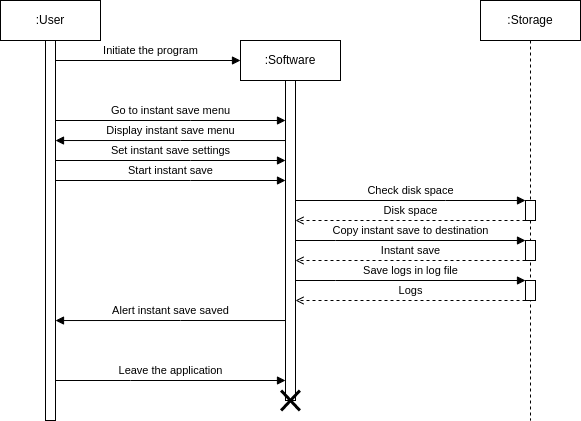

The diagram above was exported from draw.io. Its source (the exported page's mxGraphModel, read from the mxfile embedded in the PNG):
<mxGraphModel dx="1360" dy="843" grid="1" gridSize="5" guides="1" tooltips="1" connect="1" arrows="1" fold="1" page="1" pageScale="1" pageWidth="827" pageHeight="1169" background="#ffffff" math="0" shadow="0">
  <root>
    <mxCell id="0" />
    <mxCell id="1" parent="0" />
    <mxCell id="whCqR9WKjMdGKWVTpDrm-1" value=":User" style="shape=umlLifeline;perimeter=lifelinePerimeter;whiteSpace=wrap;html=1;container=1;collapsible=0;recursiveResize=0;outlineConnect=0;" parent="1" vertex="1">
      <mxGeometry x="30" y="20" width="100" height="420" as="geometry" />
    </mxCell>
    <mxCell id="whCqR9WKjMdGKWVTpDrm-2" value="" style="html=1;points=[];perimeter=orthogonalPerimeter;" parent="whCqR9WKjMdGKWVTpDrm-1" vertex="1">
      <mxGeometry x="45" y="40" width="10" height="380" as="geometry" />
    </mxCell>
    <mxCell id="whCqR9WKjMdGKWVTpDrm-3" value=":Software" style="shape=umlLifeline;perimeter=lifelinePerimeter;whiteSpace=wrap;html=1;container=1;collapsible=0;recursiveResize=0;outlineConnect=0;" parent="1" vertex="1">
      <mxGeometry x="270" y="60" width="100" height="360" as="geometry" />
    </mxCell>
    <mxCell id="whCqR9WKjMdGKWVTpDrm-4" value="" style="html=1;points=[];perimeter=orthogonalPerimeter;" parent="whCqR9WKjMdGKWVTpDrm-3" vertex="1">
      <mxGeometry x="45" y="40" width="10" height="320" as="geometry" />
    </mxCell>
    <mxCell id="whCqR9WKjMdGKWVTpDrm-5" value=":Storage" style="shape=umlLifeline;perimeter=lifelinePerimeter;whiteSpace=wrap;html=1;container=1;collapsible=0;recursiveResize=0;outlineConnect=0;" parent="1" vertex="1">
      <mxGeometry x="510" y="20" width="100" height="420" as="geometry" />
    </mxCell>
    <mxCell id="whCqR9WKjMdGKWVTpDrm-11" value="Initiate the program" style="edgeStyle=orthogonalEdgeStyle;rounded=0;orthogonalLoop=1;jettySize=auto;html=1;endArrow=block;endFill=1;" parent="1" source="whCqR9WKjMdGKWVTpDrm-2" edge="1">
      <mxGeometry x="0.0269" y="10" relative="1" as="geometry">
        <mxPoint x="270" y="80" as="targetPoint" />
        <Array as="points">
          <mxPoint x="270" y="80" />
        </Array>
        <mxPoint as="offset" />
      </mxGeometry>
    </mxCell>
    <mxCell id="whCqR9WKjMdGKWVTpDrm-12" value="Go to instant save menu" style="edgeStyle=orthogonalEdgeStyle;rounded=0;orthogonalLoop=1;jettySize=auto;html=1;endArrow=block;endFill=1;" parent="1" source="whCqR9WKjMdGKWVTpDrm-2" target="whCqR9WKjMdGKWVTpDrm-4" edge="1">
      <mxGeometry y="10" relative="1" as="geometry">
        <Array as="points">
          <mxPoint x="220" y="140" />
          <mxPoint x="220" y="140" />
        </Array>
        <mxPoint as="offset" />
      </mxGeometry>
    </mxCell>
    <mxCell id="whCqR9WKjMdGKWVTpDrm-13" value="Display instant save menu" style="edgeStyle=orthogonalEdgeStyle;rounded=0;orthogonalLoop=1;jettySize=auto;html=1;endArrow=block;endFill=1;" parent="1" edge="1">
      <mxGeometry y="-10" relative="1" as="geometry">
        <mxPoint x="314.9999999999999" y="160.0344827586207" as="sourcePoint" />
        <mxPoint x="85" y="160.0344827586207" as="targetPoint" />
        <Array as="points">
          <mxPoint x="210" y="160" />
          <mxPoint x="210" y="160" />
        </Array>
        <mxPoint as="offset" />
      </mxGeometry>
    </mxCell>
    <mxCell id="whCqR9WKjMdGKWVTpDrm-22" value="Leave the application" style="edgeStyle=orthogonalEdgeStyle;rounded=0;orthogonalLoop=1;jettySize=auto;html=1;endArrow=block;endFill=1;" parent="1" edge="1">
      <mxGeometry y="10" relative="1" as="geometry">
        <mxPoint x="85" y="400.0044827586207" as="sourcePoint" />
        <mxPoint x="314.9999999999999" y="400.0044827586207" as="targetPoint" />
        <Array as="points">
          <mxPoint x="160" y="399.97" />
          <mxPoint x="160" y="399.97" />
        </Array>
        <mxPoint as="offset" />
      </mxGeometry>
    </mxCell>
    <mxCell id="whCqR9WKjMdGKWVTpDrm-23" value="" style="shape=umlDestroy;whiteSpace=wrap;html=1;strokeWidth=3;" parent="1" vertex="1">
      <mxGeometry x="310.62" y="410" width="18.75" height="20" as="geometry" />
    </mxCell>
    <mxCell id="Wb7rdXqL1HycS88O0xCe-1" value="Set instant save settings" style="edgeStyle=orthogonalEdgeStyle;rounded=0;orthogonalLoop=1;jettySize=auto;html=1;endArrow=block;endFill=1;" parent="1" edge="1">
      <mxGeometry y="10" relative="1" as="geometry">
        <Array as="points">
          <mxPoint x="220" y="180" />
          <mxPoint x="220" y="180" />
        </Array>
        <mxPoint as="offset" />
        <mxPoint x="85" y="180" as="sourcePoint" />
        <mxPoint x="315" y="180" as="targetPoint" />
      </mxGeometry>
    </mxCell>
    <mxCell id="Wb7rdXqL1HycS88O0xCe-4" value="Start instant save" style="edgeStyle=orthogonalEdgeStyle;rounded=0;orthogonalLoop=1;jettySize=auto;html=1;endArrow=block;endFill=1;" parent="1" edge="1">
      <mxGeometry y="10" relative="1" as="geometry">
        <Array as="points">
          <mxPoint x="220" y="200" />
          <mxPoint x="220" y="200" />
        </Array>
        <mxPoint as="offset" />
        <mxPoint x="84.99999999999994" y="200" as="sourcePoint" />
        <mxPoint x="315" y="200" as="targetPoint" />
      </mxGeometry>
    </mxCell>
    <mxCell id="jT40Z1gsfqWVBwLIJyoX-1" value="" style="html=1;points=[];perimeter=orthogonalPerimeter;" parent="1" vertex="1">
      <mxGeometry x="555" y="220" width="10" height="20" as="geometry" />
    </mxCell>
    <mxCell id="jT40Z1gsfqWVBwLIJyoX-3" value="" style="html=1;points=[];perimeter=orthogonalPerimeter;" parent="1" vertex="1">
      <mxGeometry x="555" y="260" width="10" height="20" as="geometry" />
    </mxCell>
    <mxCell id="jT40Z1gsfqWVBwLIJyoX-4" value="Copy instant save to destination" style="edgeStyle=orthogonalEdgeStyle;rounded=0;orthogonalLoop=1;jettySize=auto;html=1;endArrow=block;endFill=1;" parent="1" target="jT40Z1gsfqWVBwLIJyoX-3" edge="1">
      <mxGeometry y="10" relative="1" as="geometry">
        <mxPoint x="325" y="260" as="sourcePoint" />
        <mxPoint x="50" y="250" as="targetPoint" />
        <Array as="points">
          <mxPoint x="365" y="260" />
          <mxPoint x="365" y="260" />
        </Array>
        <mxPoint as="offset" />
      </mxGeometry>
    </mxCell>
    <mxCell id="jT40Z1gsfqWVBwLIJyoX-5" value="Instant save" style="edgeStyle=orthogonalEdgeStyle;rounded=0;orthogonalLoop=1;jettySize=auto;html=1;endArrow=open;endFill=0;dashed=1;" parent="1" source="jT40Z1gsfqWVBwLIJyoX-3" edge="1">
      <mxGeometry y="-10" relative="1" as="geometry">
        <mxPoint x="50" y="275" as="sourcePoint" />
        <mxPoint x="325" y="280" as="targetPoint" />
        <Array as="points">
          <mxPoint x="405" y="280" />
          <mxPoint x="405" y="280" />
        </Array>
        <mxPoint as="offset" />
      </mxGeometry>
    </mxCell>
    <mxCell id="jT40Z1gsfqWVBwLIJyoX-6" value="Check disk space" style="edgeStyle=orthogonalEdgeStyle;rounded=0;orthogonalLoop=1;jettySize=auto;html=1;endArrow=block;endFill=1;" parent="1" target="jT40Z1gsfqWVBwLIJyoX-1" edge="1">
      <mxGeometry y="10" relative="1" as="geometry">
        <Array as="points">
          <mxPoint x="475" y="220" />
          <mxPoint x="475" y="220" />
        </Array>
        <mxPoint as="offset" />
        <mxPoint x="325" y="220" as="sourcePoint" />
      </mxGeometry>
    </mxCell>
    <mxCell id="jT40Z1gsfqWVBwLIJyoX-7" value="Disk space" style="edgeStyle=orthogonalEdgeStyle;rounded=0;orthogonalLoop=1;jettySize=auto;html=1;endArrow=open;endFill=0;dashed=1;" parent="1" source="jT40Z1gsfqWVBwLIJyoX-1" edge="1">
      <mxGeometry y="-10" relative="1" as="geometry">
        <Array as="points">
          <mxPoint x="495" y="240" />
          <mxPoint x="495" y="240" />
        </Array>
        <mxPoint as="offset" />
        <mxPoint x="325" y="240" as="targetPoint" />
      </mxGeometry>
    </mxCell>
    <mxCell id="jT40Z1gsfqWVBwLIJyoX-10" value="Alert instant save saved" style="edgeStyle=orthogonalEdgeStyle;rounded=0;orthogonalLoop=1;jettySize=auto;html=1;endArrow=block;endFill=1;" parent="1" edge="1">
      <mxGeometry y="-10" relative="1" as="geometry">
        <mxPoint x="314.9999999999999" y="340.0344827586207" as="sourcePoint" />
        <mxPoint x="85" y="340.0344827586207" as="targetPoint" />
        <Array as="points">
          <mxPoint x="210" y="340" />
          <mxPoint x="210" y="340" />
        </Array>
        <mxPoint as="offset" />
      </mxGeometry>
    </mxCell>
    <mxCell id="aeIUs9m8ItOUam19q-6Z-1" value="" style="html=1;points=[];perimeter=orthogonalPerimeter;" parent="1" vertex="1">
      <mxGeometry x="555" y="300" width="10" height="20" as="geometry" />
    </mxCell>
    <mxCell id="aeIUs9m8ItOUam19q-6Z-2" value="Save logs in log file" style="edgeStyle=orthogonalEdgeStyle;rounded=0;orthogonalLoop=1;jettySize=auto;html=1;endArrow=block;endFill=1;" parent="1" target="aeIUs9m8ItOUam19q-6Z-1" edge="1">
      <mxGeometry y="10" relative="1" as="geometry">
        <mxPoint x="325" y="300" as="sourcePoint" />
        <mxPoint x="50" y="290" as="targetPoint" />
        <Array as="points">
          <mxPoint x="365" y="300" />
          <mxPoint x="365" y="300" />
        </Array>
        <mxPoint as="offset" />
      </mxGeometry>
    </mxCell>
    <mxCell id="aeIUs9m8ItOUam19q-6Z-3" value="Logs" style="edgeStyle=orthogonalEdgeStyle;rounded=0;orthogonalLoop=1;jettySize=auto;html=1;endArrow=open;endFill=0;dashed=1;" parent="1" source="aeIUs9m8ItOUam19q-6Z-1" edge="1">
      <mxGeometry y="-10" relative="1" as="geometry">
        <mxPoint x="50" y="315" as="sourcePoint" />
        <mxPoint x="325" y="320" as="targetPoint" />
        <Array as="points">
          <mxPoint x="405" y="320" />
          <mxPoint x="405" y="320" />
        </Array>
        <mxPoint as="offset" />
      </mxGeometry>
    </mxCell>
  </root>
</mxGraphModel>